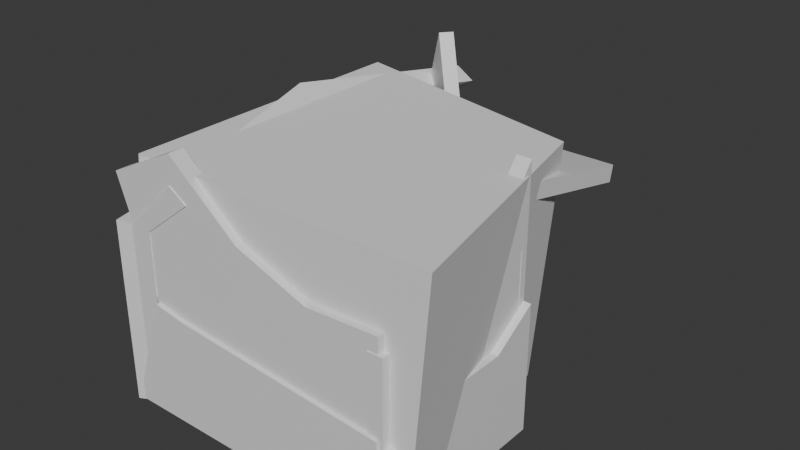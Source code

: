 # Source: ruins3.blend  (saved by Blender 5.1.30; exported with 4.5.12 LTS)
import bpy
from mathutils import Matrix  # noqa: F401  (used for matrix-valued properties, if any)

bpy.ops.wm.read_factory_settings(use_empty=True)
scene = bpy.context.scene
scene.name = 'Scene'

# ---- collections
col_collection = bpy.data.collections.new('Collection'); scene.collection.children.link(col_collection)

# ---- materials (node trees are filled in below, after node groups)
mat_house = bpy.data.materials.new('house')

# ---- material node trees
mat_house.use_nodes = True; mat_house.node_tree.nodes.clear()
_N = mat_house.node_tree.nodes; _L = mat_house.node_tree.links
n0 = _N.new('ShaderNodeBsdfPrincipled'); n0.name = 'Principled BSDF'; n0.location = (-200, 100)
n1 = _N.new('ShaderNodeOutputMaterial'); n1.name = 'Material Output'; n1.location = (200, 100)
_L.new(n0.outputs[0], n1.inputs[0])
n1.is_active_output = True

# ---- world
world_world = bpy.data.worlds.new('World'); scene.world = world_world
world_world.use_nodes = True; world_world.node_tree.nodes.clear()
_N = world_world.node_tree.nodes; _L = world_world.node_tree.links
n0 = _N.new('ShaderNodeOutputWorld'); n0.name = 'World Output'; n0.location = (200, 100)
n1 = _N.new('ShaderNodeBackground'); n1.name = 'Background'; n1.location = (-200, 100)
n1.inputs[0].default_value = (0.05088, 0.05088, 0.05088, 1.0)
_L.new(n1.outputs[0], n0.inputs[0])
n0.is_active_output = True
world_world.color = (0.05088, 0.05088, 0.05088)
world_world.sun_shadow_jitter_overblur = 0.0

# ---- meshes
me_sphere = bpy.data.meshes.new('Sphere')
me_sphere.from_pydata([(0.1875, 0.03694, 0.01175), (0.124, 0.02666, 0.1434), (-0.01213, 0.0007714, 0.191), (-0.1411, -0.02557, 0.1268), (-0.1875, -0.03694, -0.01175), (0.1081, 0.1204, 0.1023), (-0.03461, 0.1334, 0.1329), (-0.157, 0.06818, 0.08567), (0.1065, 0.1589, 0.00612), (-0.03681, 0.1878, -0.003095), (-0.1586, 0.1067, -0.0105), (0.1202, 0.1196, -0.08876), (-0.01746, 0.1323, -0.1373), (-0.1449, 0.06741, -0.1054), (0.1411, 0.02557, -0.1268), (0.01213, -0.0007714, -0.191), (-0.124, -0.02666, -0.1434), (0.157, -0.06818, -0.08567), (0.03461, -0.1334, -0.1329), (-0.1081, -0.1204, -0.1023), (0.1586, -0.1067, 0.0105), (0.03681, -0.1878, 0.003095), (-0.1065, -0.1589, -0.00612), (0.1449, -0.06741, 0.1054), (0.01746, -0.1323, 0.1373), (-0.1202, -0.1196, 0.08876), (2.993, -0.7929, -1.055), (2.993, -0.7929, 0.771), (2.993, 1.207, -1.055), (2.993, 1.207, 1.798), (3.236, -0.7929, -1.055), (3.236, 1.207, -1.055), (2.993, 0.2071, -1.055), (2.993, 0.2071, 1.17), (3.236, 0.2071, -1.055), (2.993, -0.2929, -1.055), (2.993, -0.2929, 0.7226), (3.236, -0.2929, -1.055), (2.993, 0.7071, 1.161), (3.236, 0.7071, -1.055), (2.993, 0.7071, -1.055), (2.993, -0.7929, -0.1421), (2.993, 1.207, 0.3712), (3.236, 1.207, 0.3712), (3.236, -0.7929, -0.1421), (3.236, 0.2071, 0.05728), (2.993, 0.2071, 0.05728), (2.993, -0.2929, -0.1663), (3.236, -0.2929, -0.1663), (3.236, 0.7071, 0.05291), (2.993, 0.7071, 0.05291), (3.156, -0.2929, 0.7226), (3.156, -0.7929, 0.771), (3.156, 0.7071, 1.161), (3.156, 0.2071, 1.17), (3.156, 1.207, 1.798), (3.156, 1.207, 0.3712), (3.156, -0.7929, -0.1421), (3.156, 0.2071, 0.05728), (3.156, -0.2929, -0.1663), (3.156, 0.7071, 0.05291), (-0.07853, -0.8228, -1.055), (-0.07853, -0.6143, -1.055), (-0.07853, -0.6143, 1.445), (3.105, -0.8228, -1.055), (3.105, -0.6143, -1.055), (3.105, -0.6143, 0.9448), (1.513, -0.6143, -1.055), (1.513, -0.6143, 1.195), (1.513, -0.8228, -1.055), (0.3542, -0.8228, 0.1948), (0.3542, -0.6143, 0.1948), (3.105, -0.6143, -0.05525), (3.105, -0.8228, -0.05525), (1.513, -0.8228, 0.06979), (1.513, -0.6143, 0.06979), (0.7173, -0.6143, -1.055), (0.7173, -0.6143, 1.836), (0.7173, -0.8228, -1.055), (0.7173, -0.6143, 0.1323), (0.7173, -0.8228, 0.1323), (2.312, -0.6143, 0.9079), (2.312, -0.8228, -1.055), (2.312, -0.6143, -1.055), (2.312, -0.8228, 0.007035), (2.312, -0.6143, 0.007035), (0.3542, -0.7828, 0.1948), (-0.07853, -0.7828, 1.445), (0.7173, -0.7828, 1.836), (2.312, -0.7828, 0.9079), (1.513, -0.7828, 1.195), (3.105, -0.7828, 0.9448), (3.105, -0.7828, -0.05525), (1.513, -0.7828, 0.06979), (2.312, -0.7828, 0.007035), (0.7173, -0.7828, 0.1323), (1.509, 2.266, -1.068), (1.328, 2.413, 1.216), (1.648, 2.436, -1.068), (3.061, 1.004, -1.068), (3.061, 1.004, 0.932), (3.199, 1.174, -1.068), (0.08291, 3.709, -1.068), (-0.05528, 3.539, -1.068), (0.3691, 3.194, 0.932), (2.423, 1.805, -1.068), (2.285, 1.635, -1.068), (2.285, 1.635, 0.8733), (0.8653, 3.072, -1.068), (0.9393, 2.73, 2.118), (0.7271, 2.902, -1.068), (1.419, 2.34, 0.07384), (1.557, 2.51, 0.07384), (3.199, 1.174, -0.06798), (3.061, 1.004, -0.06798), (0.1569, 3.366, -0.06798), (0.2951, 3.536, -0.06798), (2.285, 1.635, -0.09736), (2.423, 1.805, -0.09736), (0.8332, 2.816, 0.5248), (0.9714, 2.986, 0.5248), (2.384, 1.757, 0.8733), (3.16, 1.126, 0.932), (1.038, 2.852, 2.118), (1.428, 2.535, 1.216), (0.4683, 3.316, 0.932), (0.9324, 2.938, 0.5248), (1.518, 2.462, 0.07384), (3.16, 1.126, -0.06798), (0.2561, 3.488, -0.06798), (2.384, 1.757, -0.09736), (1.068, -0.6514, 0.7663), (1.068, -0.7457, 0.9192), (1.068, 2.804, 0.9834), (1.068, 2.843, 1.159), (3.068, -0.6514, 0.7663), (3.068, -0.7457, 0.9192), (3.068, 2.804, 0.9834), (3.068, 2.843, 1.159), (1.068, 0.9024, 1.41), (1.068, 0.9417, 1.586), (3.068, 0.9024, 1.41), (3.068, 0.9417, 1.586), (-0.0432, -0.2698, -0.9127), (-0.0432, -0.2698, 0.8022), (0.08365, 3.409, -1.055), (0.08365, 3.409, 0.9448), (0.332, -0.7929, -1.055), (0.332, -0.7929, 0.9448), (0.332, 3.409, -1.055), (0.332, 3.409, 0.9448), (-0.299, 0.785, -0.9127), (-0.299, 0.785, 0.8022), (-0.1775, 1.308, -1.055), (-0.1775, 1.308, 0.9448), (0.2635, 1.308, 1.796), (0.6927, 3.409, 1.522), (0.902, 3.409, 1.388), (0.4727, 1.308, 1.663), (0.902, -0.7929, 1.388), (0.6927, -0.7929, 1.522), (-0.4258, 1.308, -1.055), (0.08365, -0.7929, -1.055), (0.08365, -0.7929, 0.9448), (-0.4258, 1.308, 0.9448), (-0.1964, 0.8099, -0.9127), (0.05939, -0.2449, -0.9127), (0.05939, -0.2449, 0.8022), (-0.1964, 0.8099, 0.8022), (-0.5932, 1.286, -1.072), (-0.07525, -0.8498, -1.072), (-0.07525, -0.8498, 0.9613), (-0.5932, 1.286, 0.9613), (-0.4642, 0.7542, -0.9268), (-0.2042, -0.3181, -0.9268), (-0.2042, -0.3181, 0.8163), (-0.4642, 0.7542, 0.8163)], [], [(4, 3, 7), (2, 1, 5, 6), (3, 2, 6, 7), (1, 0, 5), (4, 7, 10), (6, 5, 8, 9), (7, 6, 9, 10), (5, 0, 8), (4, 10, 13), (9, 8, 11, 12), (10, 9, 12, 13), (8, 0, 11), (4, 13, 16), (12, 11, 14, 15), (13, 12, 15, 16), (11, 0, 14), (4, 16, 19), (15, 14, 17, 18), (16, 15, 18, 19), (14, 0, 17), (17, 0, 20), (4, 19, 22), (18, 17, 20, 21), (19, 18, 21, 22), (22, 21, 24, 25), (20, 0, 23), (4, 22, 25), (21, 20, 23, 24), (25, 24, 2, 3), (23, 0, 1), (4, 25, 3), (24, 23, 1, 2), (50, 38, 29, 42), (42, 29, 55, 56), (44, 48, 59, 57), (35, 37, 30, 26), (51, 36, 27, 52), (53, 38, 33, 54), (40, 39, 34, 32), (48, 45, 58, 59), (47, 36, 33, 46), (41, 27, 36, 47), (54, 33, 36, 51), (32, 34, 37, 35), (45, 49, 60, 58), (49, 43, 56, 60), (28, 31, 39, 40), (55, 29, 38, 53), (46, 33, 38, 50), (32, 46, 50, 40), (31, 43, 49, 39), (34, 45, 48, 37), (26, 41, 47, 35), (35, 47, 46, 32), (39, 49, 45, 34), (30, 44, 57, 41, 26), (37, 48, 44, 30), (28, 42, 56, 43, 31), (40, 50, 42, 28), (59, 51, 52, 57), (60, 53, 54, 58), (58, 54, 51, 59), (56, 55, 53, 60), (52, 27, 41, 57), (85, 81, 66, 72), (72, 66, 91, 92), (74, 84, 94, 93), (83, 65, 64, 82), (77, 63, 87, 88), (81, 68, 90, 89), (76, 67, 69, 78), (80, 74, 93, 95), (79, 77, 68, 75), (76, 79, 75, 67), (82, 84, 74, 69), (78, 80, 70, 61), (65, 72, 92, 73, 64), (83, 85, 72, 65), (61, 70, 86, 71, 62), (69, 74, 80, 78), (62, 71, 79, 76), (71, 63, 77, 79), (62, 76, 78, 61), (68, 77, 88, 90), (70, 80, 95, 86), (67, 75, 85, 83), (64, 73, 84, 82), (84, 73, 92, 94), (66, 81, 89, 91), (67, 83, 82, 69), (75, 68, 81, 85), (95, 88, 87, 86), (94, 89, 90, 93), (93, 90, 88, 95), (92, 91, 89, 94), (87, 63, 71, 86), (120, 108, 102, 116), (113, 118, 130, 128), (117, 107, 97, 111), (105, 101, 99, 106), (124, 97, 107, 121), (115, 104, 125, 129), (119, 109, 104, 115), (109, 123, 125, 104), (108, 110, 103, 102), (121, 107, 100, 122), (98, 105, 106, 96), (114, 100, 107, 117), (112, 120, 126, 127), (98, 96, 110, 108), (97, 124, 123, 109), (111, 97, 109, 119), (112, 98, 108, 120), (120, 116, 129, 126), (96, 111, 119, 110), (98, 112, 118, 105), (99, 114, 117, 106), (110, 119, 115, 103), (103, 115, 129, 116, 102), (106, 117, 111, 96), (101, 113, 128, 114, 99), (105, 118, 113, 101), (118, 112, 127, 130), (130, 121, 122, 128), (127, 124, 121, 130), (124, 127, 126, 123), (123, 126, 129, 125), (122, 100, 114, 128), (139, 140, 134, 133), (133, 134, 138, 137), (141, 142, 136, 135), (135, 136, 132, 131), (139, 141, 135, 131), (142, 140, 132, 136), (138, 134, 140, 142), (133, 137, 141, 139), (137, 138, 142, 141), (131, 132, 140, 139), (161, 164, 146, 145), (145, 146, 150, 149), (153, 154, 148, 147), (147, 148, 163, 162), (161, 153, 147, 162), (148, 154, 158, 159), (150, 146, 156, 157), (145, 149, 153, 161), (149, 150, 154, 153), (144, 152, 168, 167), (158, 155, 160, 159), (157, 156, 155, 158), (154, 150, 157, 158), (164, 163, 160, 155), (146, 164, 155, 156), (163, 148, 159, 160), (164, 161, 169, 172), (143, 151, 173, 174), (162, 163, 171, 170), (152, 144, 175, 176), (166, 167, 168, 165), (151, 143, 166, 165), (152, 151, 165, 168), (143, 144, 167, 166), (174, 173, 169, 170), (175, 174, 170, 171), (176, 175, 171, 172), (173, 176, 172, 169), (151, 152, 176, 173), (163, 164, 172, 171), (144, 143, 174, 175), (161, 162, 170, 169)])
_uv = me_sphere.uv_layers.new(name='UVMap')
_uv.uv.foreach_set('vector', [0.5996, 0.2526, 0.6046, 0.2421, 0.6107, 0.2482, 0.5782, 0.2531, 0.5784, 0.2649, 0.5704, 0.2651, 0.567, 0.2535, 0.5784, 0.2421, 0.5782, 0.2531, 0.567, 0.2535, 0.5705, 0.2423, 0.6167, 0.2421, 0.6196, 0.2529, 0.6107, 0.2481, 0.5996, 0.2526, 0.6107, 0.2482, 0.6107, 0.257, 0.4984, 0.2539, 0.5018, 0.2421, 0.5098, 0.2426, 0.5098, 0.2547, 0.5018, 0.2646, 0.4984, 0.2539, 0.5098, 0.2547, 0.5099, 0.2652, 0.6107, 0.2481, 0.6196, 0.2529, 0.6107, 0.2569, 0.5996, 0.2526, 0.6107, 0.257, 0.6046, 0.2632, 0.5098, 0.2547, 0.5098, 0.2426, 0.5179, 0.2421, 0.5213, 0.2539, 0.5099, 0.2652, 0.5098, 0.2547, 0.5213, 0.2539, 0.518, 0.2646, 0.6107, 0.2569, 0.6196, 0.2529, 0.6167, 0.2631, 0.5996, 0.2526, 0.6046, 0.2632, 0.596, 0.2632, 0.567, 0.2537, 0.5638, 0.2649, 0.5556, 0.2651, 0.5554, 0.254, 0.5637, 0.2421, 0.567, 0.2537, 0.5554, 0.254, 0.5555, 0.2423, 0.6167, 0.2631, 0.6196, 0.2529, 0.6251, 0.2633, 0.5996, 0.2526, 0.596, 0.2632, 0.5898, 0.257, 0.5554, 0.254, 0.5556, 0.2651, 0.5476, 0.2649, 0.5441, 0.2537, 0.5555, 0.2423, 0.5554, 0.254, 0.5441, 0.2537, 0.5476, 0.2421, 0.6251, 0.2633, 0.6196, 0.2529, 0.6311, 0.2572, 0.6311, 0.2572, 0.6196, 0.2529, 0.6311, 0.2485, 0.5996, 0.2526, 0.5898, 0.257, 0.5898, 0.2483, 0.5213, 0.2533, 0.5244, 0.2426, 0.5326, 0.2421, 0.5329, 0.2525, 0.5246, 0.2652, 0.5213, 0.2533, 0.5329, 0.2525, 0.5328, 0.2646, 0.5328, 0.2646, 0.5329, 0.2525, 0.5441, 0.2533, 0.5407, 0.2652, 0.6311, 0.2485, 0.6196, 0.2529, 0.6251, 0.2422, 0.5996, 0.2526, 0.5898, 0.2483, 0.596, 0.2421, 0.5329, 0.2525, 0.5326, 0.2421, 0.5406, 0.2426, 0.5441, 0.2533, 0.5867, 0.2423, 0.5898, 0.2535, 0.5782, 0.2531, 0.5784, 0.2421, 0.6251, 0.2422, 0.6196, 0.2529, 0.6167, 0.2421, 0.5996, 0.2526, 0.596, 0.2421, 0.6046, 0.2421, 0.5898, 0.2535, 0.5866, 0.2651, 0.5784, 0.2649, 0.5782, 0.2531, 0.3665, 0.6873, 0.3665, 0.5938, 0.4087, 0.54, 0.4087, 0.6605, 0.9619, 0.7473, 0.9619, 0.6268, 0.9756, 0.6268, 0.9756, 0.7473, 0.2332, 0.8442, 0.233, 0.802, 0.2398, 0.802, 0.24, 0.8442, 0.3497, 0.9077, 0.3702, 0.9077, 0.3702, 0.9499, 0.3497, 0.9499, 0.9139, 0.5843, 0.9276, 0.5843, 0.9278, 0.6264, 0.9141, 0.6265, 0.9139, 0.4991, 0.9276, 0.499, 0.9278, 0.5412, 0.9141, 0.5413, 0.3497, 0.8232, 0.3702, 0.8232, 0.3702, 0.8654, 0.3497, 0.8654, 0.233, 0.802, 0.2331, 0.7594, 0.2399, 0.7594, 0.2398, 0.802, 0.2821, 0.7058, 0.2821, 0.6307, 0.3243, 0.593, 0.3243, 0.6869, 0.24, 0.7037, 0.24, 0.6266, 0.2821, 0.6307, 0.2821, 0.7058, 0.9141, 0.5413, 0.9278, 0.5412, 0.9276, 0.5843, 0.9139, 0.5843, 0.3497, 0.8654, 0.3702, 0.8654, 0.3702, 0.9077, 0.3497, 0.9077, 0.2331, 0.7594, 0.233, 0.7172, 0.2398, 0.7171, 0.2399, 0.7594, 0.233, 0.7172, 0.2332, 0.6744, 0.24, 0.6743, 0.2398, 0.7171, 0.3497, 0.781, 0.3702, 0.781, 0.3702, 0.8232, 0.3497, 0.8232, 0.1348, 0.8303, 0.1485, 0.8305, 0.1485, 0.883, 0.1348, 0.8827, 0.3243, 0.6869, 0.3243, 0.593, 0.3665, 0.5938, 0.3665, 0.6873, 0.3243, 0.7809, 0.3243, 0.6869, 0.3665, 0.6873, 0.3665, 0.7809, 0.1117, 0.6619, 0.2322, 0.6618, 0.2053, 0.7039, 0.1117, 0.704, 0.1117, 0.7461, 0.2057, 0.746, 0.1868, 0.7881, 0.1117, 0.7882, 0.24, 0.7808, 0.24, 0.7037, 0.2821, 0.7058, 0.2821, 0.7809, 0.2821, 0.7809, 0.2821, 0.7058, 0.3243, 0.6869, 0.3243, 0.7809, 0.1117, 0.704, 0.2053, 0.7039, 0.2057, 0.746, 0.1117, 0.7461, 0.5043, 0.9622, 0.5043, 0.8851, 0.5111, 0.8851, 0.5248, 0.8851, 0.5248, 0.9622, 0.1117, 0.7882, 0.1868, 0.7881, 0.1888, 0.8302, 0.1117, 0.8303, 0.9619, 0.8677, 0.9619, 0.7473, 0.9756, 0.7473, 0.9824, 0.7473, 0.9824, 0.8677, 0.3665, 0.7809, 0.3665, 0.6873, 0.4087, 0.6605, 0.4087, 0.781, 0.02207, 0.8501, 0.08879, 0.8157, 0.1117, 0.8513, 0.04315, 0.8866, 1.377e-08, 0.7668, 0.08318, 0.7239, 0.1031, 0.761, 0.01959, 0.8041, 0.01959, 0.8041, 0.1031, 0.761, 0.08879, 0.8157, 0.02207, 0.8501, 0.004624, 0.7171, 0.1117, 0.6618, 0.08318, 0.7239, 1.377e-08, 0.7668, 0.5111, 0.808, 0.5248, 0.808, 0.5248, 0.8851, 0.5111, 0.8851, 0.3297, 0.473, 0.4058, 0.473, 0.4089, 0.54, 0.3244, 0.54, 0.5248, 0.8925, 0.5248, 0.808, 0.539, 0.808, 0.539, 0.8925, 0.2335, 0.4562, 0.2335, 0.5237, 0.2301, 0.5237, 0.2301, 0.4562, 1.0, 0.8287, 1.0, 0.8957, 0.9824, 0.8957, 0.9824, 0.8287, 0.9828, 0.06687, 0.9838, 7.557e-08, 0.998, 6.465e-05, 0.997, 0.06694, 0.9838, 0.2024, 0.9836, 0.1347, 0.9978, 0.1347, 0.998, 0.2025, 1.0, 0.694, 1.0, 0.7612, 0.9824, 0.7612, 0.9824, 0.694, 0.2335, 0.3889, 0.2335, 0.4562, 0.2301, 0.4562, 0.2301, 0.3889, 0.3403, 0.3384, 0.4842, 0.3383, 0.43, 0.4056, 0.335, 0.4056, 0.24, 0.3384, 0.3403, 0.3384, 0.335, 0.4056, 0.24, 0.4056, 0.8184, 0.06701, 0.9081, 0.06695, 0.9134, 0.1344, 0.8184, 0.1345, 0.8184, 0.2017, 0.9187, 0.2016, 0.924, 0.2323, 0.8184, 0.2689, 0.5248, 0.9769, 0.5248, 0.8925, 0.539, 0.8925, 0.5424, 0.8925, 0.5424, 0.977, 0.24, 0.4731, 0.3297, 0.473, 0.3244, 0.54, 0.24, 0.54, 0.3321, 0.9921, 0.3301, 0.8871, 0.3335, 0.8871, 0.3477, 0.8871, 0.3497, 0.9922, 0.8184, 0.1345, 0.9134, 0.1344, 0.9187, 0.2016, 0.8184, 0.2017, 0.24, 0.2712, 0.3456, 0.3077, 0.3403, 0.3384, 0.24, 0.3384, 0.3456, 0.3077, 0.4511, 0.2711, 0.4842, 0.3383, 0.3403, 0.3384, 1.0, 0.6268, 1.0, 0.694, 0.9824, 0.694, 0.9824, 0.6268, 0.9836, 0.1347, 0.9828, 0.06687, 0.997, 0.06694, 0.9978, 0.1347, 0.2334, 0.3582, 0.2335, 0.3889, 0.2301, 0.3889, 0.2301, 0.3582, 0.24, 0.4056, 0.335, 0.4056, 0.3297, 0.473, 0.24, 0.4731, 0.8184, 5.729e-05, 0.9028, -1.186e-09, 0.9081, 0.06695, 0.8184, 0.06701, 0.2335, 0.5237, 0.2334, 0.5908, 0.2301, 0.5907, 0.2301, 0.5237, 0.9834, 0.2693, 0.9838, 0.2024, 0.998, 0.2025, 0.9976, 0.2694, 1.0, 0.7612, 1.0, 0.8287, 0.9824, 0.8287, 0.9824, 0.7612, 0.335, 0.4056, 0.43, 0.4056, 0.4058, 0.473, 0.3297, 0.473, 0.7971, 0.639, 0.6536, 0.6278, 0.6918, 0.5634, 0.7942, 0.608, 0.7971, 0.7741, 0.7212, 0.7682, 0.7024, 0.699, 0.7971, 0.7064, 0.7971, 0.7064, 0.7024, 0.699, 0.6536, 0.6278, 0.7971, 0.639, 0.7971, 0.8412, 0.7129, 0.8347, 0.7212, 0.7682, 0.7971, 0.7741, 0.3355, 0.781, 0.3497, 0.781, 0.3477, 0.8871, 0.3335, 0.8871, 0.8184, 0.07276, 0.6839, 0.06522, 0.6839, 5.029e-09, 0.7683, 0.01687, 0.2347, 0.6743, 0.2347, 0.5899, 0.24, 0.5899, 0.2399, 0.6743, 0.3043, 0.1841, 0.3043, 0.1021, 0.3837, 0.07531, 0.3761, 0.1715, 0.4815, 0.7948, 0.4815, 0.8793, 0.463, 0.8793, 0.463, 0.7948, 0.5576, 0.808, 0.5709, 0.808, 0.5711, 0.9128, 0.5578, 0.9128, 0.8042, 0.7556, 0.8112, 0.6703, 0.8207, 0.673, 0.8136, 0.7583, 0.4247, 0.1347, 0.4159, 2.385e-09, 0.4632, 0.1013, 0.4808, 0.1862, 0.7971, 0.5634, 0.8065, 0.5661, 0.8207, 0.673, 0.8112, 0.6703, 0.4815, 0.6252, 0.463, 0.6252, 0.463, 0.54, 0.4815, 0.54, 0.5578, 0.9128, 0.5711, 0.9128, 0.5709, 0.9972, 0.5576, 0.9971, 0.4815, 0.7104, 0.4815, 0.7948, 0.463, 0.7948, 0.463, 0.7104, 0.24, 0.1799, 0.24, 0.0955, 0.3043, 0.1021, 0.3043, 0.1841, 0.2346, 0.4953, 0.2342, 0.4307, 0.2395, 0.4307, 0.2398, 0.4953, 0.4815, 0.7104, 0.463, 0.7104, 0.463, 0.6252, 0.4815, 0.6252, 0.6468, 0.8915, 0.6364, 0.8883, 0.6364, 0.808, 0.6468, 0.8112, 0.3761, 0.1715, 0.3837, 0.07531, 0.4159, 2.385e-09, 0.4247, 0.1347, 0.7803, 0.122, 0.6839, 0.1304, 0.6839, 0.06522, 0.8184, 0.07276, 0.2342, 0.4307, 0.2347, 0.3582, 0.24, 0.3582, 0.2395, 0.4307, 0.3686, 0.2677, 0.3761, 0.1715, 0.4247, 0.1347, 0.4335, 0.2694, 0.6839, 0.1304, 0.7803, 0.122, 0.7659, 0.1943, 0.6839, 0.1951, 0.24, 0.2644, 0.24, 0.1799, 0.3043, 0.1841, 0.3043, 0.266, 0.4335, 0.2694, 0.4247, 0.1347, 0.4808, 0.1862, 0.4984, 0.2711, 0.7971, 0.841, 0.8042, 0.7556, 0.8136, 0.7583, 0.8173, 0.7594, 0.8102, 0.8447, 0.3043, 0.266, 0.3043, 0.1841, 0.3761, 0.1715, 0.3686, 0.2677, 0.5424, 0.9771, 0.5424, 0.8926, 0.5467, 0.8926, 0.5576, 0.8925, 0.5576, 0.9769, 0.6839, 0.1951, 0.7659, 0.1943, 0.7683, 0.259, 0.6839, 0.2598, 0.2347, 0.5899, 0.2346, 0.4953, 0.2398, 0.4953, 0.24, 0.5899, 0.4984, 0.1775, 0.5804, 0.1755, 0.5862, 0.2401, 0.5018, 0.2421, 0.5119, 0.1049, 0.6082, 0.09509, 0.5804, 0.1755, 0.4984, 0.1775, 0.6082, 0.09509, 0.5119, 0.1049, 0.5493, 0.05518, 0.6839, 0.06085, 0.6839, 0.06085, 0.5493, 0.05518, 0.4984, 1.251e-09, 0.5831, 0.01569, 0.5467, 0.8081, 0.5576, 0.808, 0.5576, 0.8925, 0.5467, 0.8926, 0.184, 0.5203, 0.1694, 0.516, 0.2155, 0.3582, 0.2301, 0.3624, 0.5711, 0.808, 0.5859, 0.8081, 0.5859, 0.977, 0.5711, 0.9769, 0.9473, 0.7885, 0.9619, 0.7842, 0.9146, 0.9296, 0.9012, 0.9225, 0.6001, 0.808, 0.6133, 0.8082, 0.6133, 0.9771, 0.6001, 0.9769, 0.6536, 0.431, 0.8226, 0.4311, 0.8231, 0.5634, 0.6542, 0.5633, 0.0004879, 0.5181, 0.1694, 0.518, 0.1689, 0.6617, 5.368e-08, 0.6618, 3.877e-08, 0.3583, 0.1689, 0.3582, 0.1694, 0.518, 0.0004879, 0.5181, 0.6542, 0.2711, 0.8231, 0.2712, 0.8226, 0.4311, 0.6536, 0.431, 0.9012, 0.631, 0.9158, 0.6268, 0.9619, 0.7842, 0.9473, 0.7885, 0.2301, 0.6544, 0.2167, 0.6616, 0.1694, 0.516, 0.184, 0.5203, -8.643e-09, 0.1833, 0.1689, 0.1825, 0.1689, 0.3574, -9.05e-10, 0.3582, 0.9623, 0.2237, 0.924, 0.05915, 0.9444, 0.05439, 0.9828, 0.2189, 0.4847, 0.4517, 0.6536, 0.4516, 0.6531, 0.6248, 0.4842, 0.625, 0.9139, 0.49, 0.9522, 0.3255, 0.9726, 0.3303, 0.9343, 0.4947, 0.8372, 0.8042, 0.8582, 0.8042, 0.9012, 0.9817, 0.8802, 0.9817, 0.8661, 0.6268, 0.8231, 0.4493, 0.8773, 0.4481, 0.9139, 0.626, 0.9444, 0.05439, 0.924, 0.05915, 0.963, -2.141e-08, 0.9828, 0.006994, 0.8802, 0.6268, 0.9012, 0.6268, 0.8582, 0.8042, 0.8372, 0.8042, 0.4842, 0.2713, 0.6531, 0.2711, 0.6536, 0.4516, 0.4847, 0.4517, 0.6274, 0.9005, 0.6274, 0.8088, 0.6364, 0.8088, 0.6364, 0.9005, 0.4452, 0.7172, 0.463, 0.717, 0.4265, 0.8949, 0.4087, 0.8951, 0.4087, 0.5403, 0.4265, 0.54, 0.463, 0.717, 0.4452, 0.7172, 0.8231, 0.4493, 0.8661, 0.2719, 0.9139, 0.2711, 0.8773, 0.4481, 0.1689, 0.1825, 0.1676, 0.002997, 0.2156, 4.906e-09, 0.24, 0.1791, 0.1689, 0.3574, 0.1689, 0.1825, 0.24, 0.1791, 0.2169, 0.3544, 0.9726, 0.3303, 0.9522, 0.3255, 0.9139, 0.2781, 0.9336, 0.2711, 0.6001, 0.8094, 0.6001, 0.9783, 0.5859, 0.9797, 0.5859, 0.808, 0.1206, 0.9227, 0.1206, 0.831, 0.1348, 0.8303, 0.1348, 0.9235, 0.9343, 0.4947, 0.9726, 0.3303, 0.9862, 0.3319, 0.9472, 0.499, 0.6274, 0.8088, 0.6274, 0.9005, 0.6133, 0.9012, 0.6133, 0.808, 0.24, 0.9261, 0.24, 0.7812, 0.3301, 0.781, 0.3301, 0.9258, 0.1206, 0.831, 0.1206, 0.9227, 0.1117, 0.9227, 0.1117, 0.831, 0.3789, 0.7822, 0.3789, 0.927, 0.3702, 0.9271, 0.3702, 0.7823, 0.4956, 0.954, 0.4956, 0.8092, 0.5043, 0.8091, 0.5043, 0.954, 0.6414, 0.7625, 0.6414, 0.6709, 0.6536, 0.6255, 0.6536, 0.808, 0.4942, 0.7621, 0.6414, 0.7625, 0.6536, 0.808, 0.4819, 0.8075, 0.4942, 0.6705, 0.4942, 0.7621, 0.4819, 0.8075, 0.4819, 0.625, 0.6414, 0.6709, 0.4942, 0.6705, 0.4819, 0.625, 0.6536, 0.6255, 0.3789, 0.927, 0.3789, 0.7822, 0.3929, 0.781, 0.3929, 0.9282, 0.3929, 0.9651, 0.3929, 0.7825, 0.4071, 0.781, 0.4071, 0.9666, 0.4956, 0.8092, 0.4956, 0.954, 0.4819, 0.9553, 0.4819, 0.808, 0.8372, 0.8042, 0.8802, 0.9817, 0.8668, 0.9865, 0.8231, 0.8061])
me_sphere.materials.append(mat_house)
me_sphere.update()
me_cube_006 = bpy.data.meshes.new('Cube.006')
me_cube_006.from_pydata([(-1.115, -1.0, -0.9906), (-0.8957, -0.9785, 1.712), (-1.115, 2.311, -0.9906), (-0.8957, 2.332, 1.712), (2.272, -1.0, -1.0), (2.492, -0.9785, 1.702), (1.681, 1.72, -1.0), (1.901, 1.741, 1.702)], [], [(0, 1, 3, 2), (2, 3, 7, 6), (6, 7, 5, 4), (4, 5, 1, 0), (2, 6, 4, 0), (7, 3, 1, 5)])
_uv = me_cube_006.uv_layers.new(name='UVMap')
_uv.uv.foreach_set('vector', [0.375, 0.0, 0.625, 0.0, 0.625, 0.25, 0.375, 0.25, 0.375, 0.25, 0.625, 0.25, 0.625, 0.5, 0.375, 0.5, 0.375, 0.5, 0.625, 0.5, 0.625, 0.75, 0.375, 0.75, 0.375, 0.75, 0.625, 0.75, 0.625, 1.0, 0.375, 1.0, 0.125, 0.5, 0.375, 0.5, 0.375, 0.75, 0.125, 0.75, 0.625, 0.5, 0.875, 0.5, 0.875, 0.75, 0.625, 0.75])
me_cube_006.update()

# ---- objects
ob_sphere = bpy.data.objects.new('Sphere', me_sphere)
ob_cube_colonly = bpy.data.objects.new('Cube-colonly', me_cube_006)

# ---- transforms, parenting, visibility, modifiers, constraints
ob_sphere.location = (-2.068, -0.2071, 0.05525)
ob_cube_colonly.location = (-0.9951, 0.07539, 0.0)

# ---- collection membership
col_collection.objects.link(ob_sphere)
col_collection.objects.link(ob_cube_colonly)

# ---- scene / render settings (as saved in the file)
scene.frame_start = 1; scene.frame_end = 250; scene.frame_set(1)
scene.render.engine = 'BLENDER_EEVEE_NEXT'
scene.render.bake_bias = 0.0
scene.render.bake_samples = 0
scene.cycles.sampling_pattern = 'TABULATED_SOBOL'
scene.eevee.use_volume_custom_range = False
bpy.context.view_layer.update()

# ---- added for rendering (the .blend has no active camera and no usable light): camera, sun
cam_auto = bpy.data.cameras.new('AutoCamera')
cam_auto.lens = 50.0
cam_auto.sensor_width = 36.0
cam_auto.clip_end = 1000.0
ob_auto_camera = bpy.data.objects.new('AutoCamera', cam_auto)
scene.collection.objects.link(ob_auto_camera)
ob_auto_camera.location = (5.84367, -6.48857, 5.71875)
ob_auto_camera.rotation_euler = (1.09748, -7.21219e-08, 0.694738)
scene.camera = ob_auto_camera
light_auto_sun = bpy.data.lights.new('AutoSun', 'SUN')
light_auto_sun.energy = 3.0
light_auto_sun.angle = 0.0523599
ob_auto_sun = bpy.data.objects.new('AutoSun', light_auto_sun)
scene.collection.objects.link(ob_auto_sun)
ob_auto_sun.rotation_euler = (0.872665, 0.174533, 0.523599)
bpy.context.view_layer.update()
